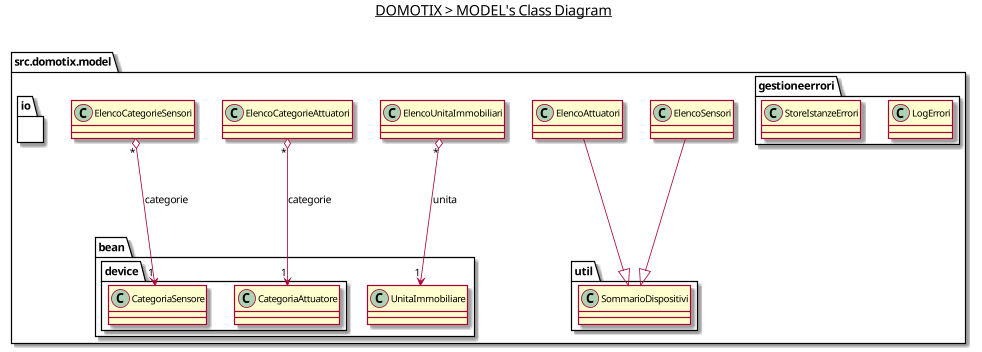

The diagram above was rendered by PlantUML. Its source (embedded in the PNG):
@startuml

title __DOMOTIX > MODEL's Class Diagram__\n

namespace src.domotix.model {
    class src.domotix.model.ElencoAttuatori {
    }

    class src.domotix.model.ElencoCategorieAttuatori {
    }

    class src.domotix.model.ElencoCategorieSensori {
    }

    class src.domotix.model.ElencoSensori {
    }

    class src.domotix.model.ElencoUnitaImmobiliari {
    }

    namespace util {
    }

    namespace io {
    }

    namespace gestioneerrori {
        class src.domotix.model.gestioneerrori.LogErrori {
        }

        class src.domotix.model.gestioneerrori.StoreIstanzeErrori {
        }
    }

    namespace bean {
        namespace device {
        }
    }
}


src.domotix.model.ElencoAttuatori --|> src.domotix.model.util.SommarioDispositivi
src.domotix.model.ElencoSensori --|> src.domotix.model.util.SommarioDispositivi
src.domotix.model.ElencoUnitaImmobiliari "*" o--> "1" src.domotix.model.bean.UnitaImmobiliare : unita
src.domotix.model.ElencoCategorieAttuatori "*" o--> "1" src.domotix.model.bean.device.CategoriaAttuatore : categorie
src.domotix.model.ElencoCategorieSensori "*" o--> "1" src.domotix.model.bean.device.CategoriaSensore : categorie


@enduml